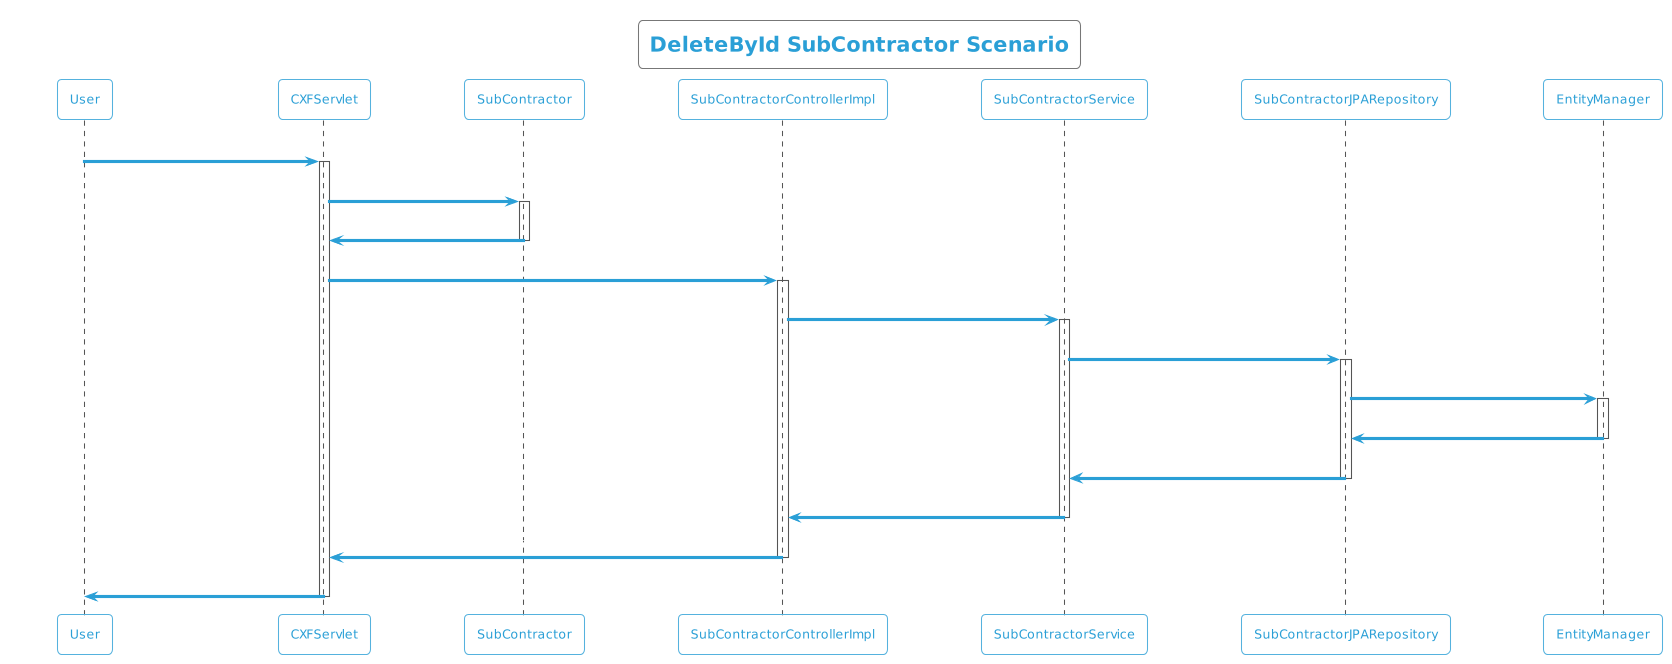

The diagram above was rendered by PlantUML. Its source (embedded in the PNG):
@startuml
!theme cyborg-outline
title DeleteById SubContractor Scenario
participant User
User -> CXFServlet: DELETE, SubContractor
activate CXFServlet
CXFServlet -> SubContractor: << delete >>
activate SubContractor
SubContractor -> CXFServlet: << instance >>
deactivate SubContractor
CXFServlet -> SubContractorControllerImpl: delete(:SubContractor)
activate SubContractorControllerImpl
SubContractorControllerImpl -> SubContractorService: deleteById(:SubContractor)
activate SubContractorService
SubContractorService -> SubContractorJPARepository: deleteById(:SubContractor)
activate SubContractorJPARepository
SubContractorJPARepository -> EntityManager: delete(:SubContractor)
activate EntityManager
EntityManager -> SubContractorJPARepository: << persisted SubContractor >>
deactivate EntityManager
SubContractorJPARepository -> SubContractorService: << persisted SubContractor >>
deactivate SubContractorJPARepository
SubContractorService -> SubContractorControllerImpl: << persisted SubContractor >>
deactivate SubContractorService
SubContractorControllerImpl -> CXFServlet: << persisted SubContractor >>
deactivate SubContractorControllerImpl
CXFServlet -> User: marshalled SubContractor XML
deactivate CXFServlet
@enduml